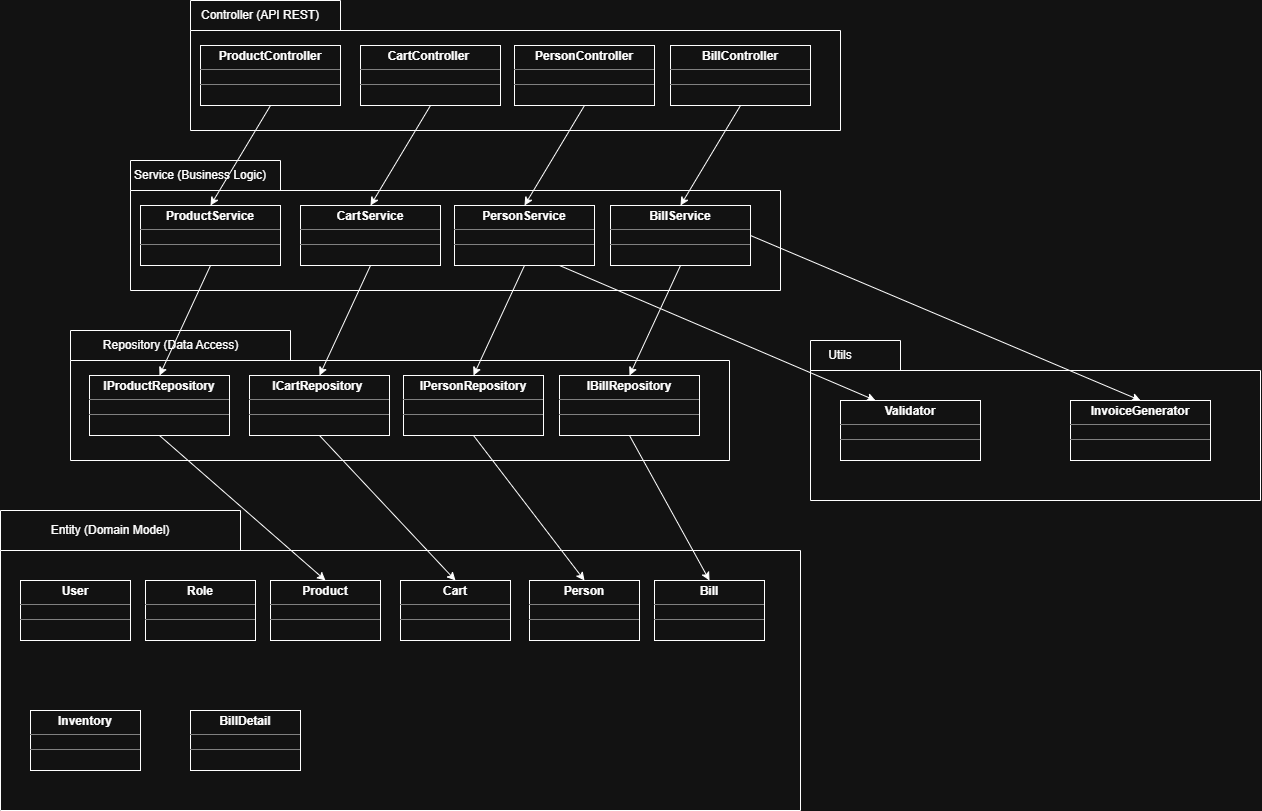

The diagram above was exported from draw.io. Its source (the exported page's mxGraphModel, read from the mxfile embedded in the PNG):
<mxGraphModel dx="1949" dy="1391" grid="1" gridSize="10" guides="1" tooltips="1" connect="1" arrows="1" fold="1" page="1" pageScale="1" pageWidth="827" pageHeight="1169" math="0" shadow="0">
  <root>
    <mxCell id="0" />
    <mxCell id="1" parent="0" />
    <mxCell id="4oSaE_PLC9v2bEgpz3VA-1" parent="1" style="shape=folder;fontStyle=1;spacingTop=10;tabWidth=150;tabHeight=30;tabPosition=left;html=1;whiteSpace=wrap;" value="" vertex="1">
      <mxGeometry height="130" width="650" x="90" y="40" as="geometry" />
    </mxCell>
    <mxCell id="4oSaE_PLC9v2bEgpz3VA-2" parent="1" style="text;html=1;whiteSpace=wrap;strokeColor=none;fillColor=none;align=center;verticalAlign=middle;rounded=0;" value="Controller (API REST)" vertex="1">
      <mxGeometry height="30" width="140" x="90" y="40" as="geometry" />
    </mxCell>
    <mxCell id="4oSaE_PLC9v2bEgpz3VA-3" parent="1" style="verticalAlign=top;align=left;overflow=fill;html=1;whiteSpace=wrap;" value="&lt;p style=&quot;margin:0px;margin-top:4px;text-align:center;&quot;&gt;&lt;b&gt;ProductController&lt;/b&gt;&lt;/p&gt;&lt;hr size=&quot;1&quot; style=&quot;border-style:solid;&quot;&gt;&lt;div style=&quot;height:2px;&quot;&gt;&lt;/div&gt;&lt;hr size=&quot;1&quot; style=&quot;border-style:solid;&quot;&gt;&lt;div style=&quot;height:2px;&quot;&gt;&lt;/div&gt;" vertex="1">
      <mxGeometry height="60" width="140" x="100" y="85" as="geometry" />
    </mxCell>
    <mxCell id="4oSaE_PLC9v2bEgpz3VA-4" parent="1" style="verticalAlign=top;align=left;overflow=fill;html=1;whiteSpace=wrap;" value="&lt;p style=&quot;margin:0px;margin-top:4px;text-align:center;&quot;&gt;&lt;b&gt;CartController&amp;nbsp;&lt;/b&gt;&lt;/p&gt;&lt;hr size=&quot;1&quot; style=&quot;border-style:solid;&quot;&gt;&lt;div style=&quot;height:2px;&quot;&gt;&lt;/div&gt;&lt;hr size=&quot;1&quot; style=&quot;border-style:solid;&quot;&gt;&lt;div style=&quot;height:2px;&quot;&gt;&lt;/div&gt;" vertex="1">
      <mxGeometry height="60" width="140" x="260" y="85" as="geometry" />
    </mxCell>
    <mxCell id="4oSaE_PLC9v2bEgpz3VA-5" parent="1" style="verticalAlign=top;align=left;overflow=fill;html=1;whiteSpace=wrap;" value="&lt;p style=&quot;margin:0px;margin-top:4px;text-align:center;&quot;&gt;&lt;b&gt;PersonController&lt;/b&gt;&lt;/p&gt;&lt;hr size=&quot;1&quot; style=&quot;border-style:solid;&quot;&gt;&lt;div style=&quot;height:2px;&quot;&gt;&lt;/div&gt;&lt;hr size=&quot;1&quot; style=&quot;border-style:solid;&quot;&gt;&lt;div style=&quot;height:2px;&quot;&gt;&lt;/div&gt;" vertex="1">
      <mxGeometry height="60" width="140" x="414" y="85" as="geometry" />
    </mxCell>
    <mxCell id="4oSaE_PLC9v2bEgpz3VA-6" parent="1" style="verticalAlign=top;align=left;overflow=fill;html=1;whiteSpace=wrap;" value="&lt;p style=&quot;margin:0px;margin-top:4px;text-align:center;&quot;&gt;&lt;b&gt;BillController&lt;/b&gt;&lt;/p&gt;&lt;hr size=&quot;1&quot; style=&quot;border-style:solid;&quot;&gt;&lt;div style=&quot;height:2px;&quot;&gt;&lt;/div&gt;&lt;hr size=&quot;1&quot; style=&quot;border-style:solid;&quot;&gt;&lt;div style=&quot;height:2px;&quot;&gt;&lt;/div&gt;" vertex="1">
      <mxGeometry height="60" width="140" x="570" y="85" as="geometry" />
    </mxCell>
    <mxCell id="4oSaE_PLC9v2bEgpz3VA-7" parent="1" style="shape=folder;fontStyle=1;spacingTop=10;tabWidth=150;tabHeight=30;tabPosition=left;html=1;whiteSpace=wrap;" value="" vertex="1">
      <mxGeometry height="130" width="650" x="30" y="200" as="geometry" />
    </mxCell>
    <mxCell id="4oSaE_PLC9v2bEgpz3VA-8" parent="1" style="text;html=1;whiteSpace=wrap;strokeColor=none;fillColor=none;align=center;verticalAlign=middle;rounded=0;" value="Service (Business Logic)" vertex="1">
      <mxGeometry height="30" width="140" x="30" y="200" as="geometry" />
    </mxCell>
    <mxCell id="4oSaE_PLC9v2bEgpz3VA-9" parent="1" style="verticalAlign=top;align=left;overflow=fill;html=1;whiteSpace=wrap;" value="&lt;p style=&quot;margin:0px;margin-top:4px;text-align:center;&quot;&gt;&lt;b&gt;ProductService&lt;/b&gt;&lt;/p&gt;&lt;hr size=&quot;1&quot; style=&quot;border-style:solid;&quot;&gt;&lt;div style=&quot;height:2px;&quot;&gt;&lt;/div&gt;&lt;hr size=&quot;1&quot; style=&quot;border-style:solid;&quot;&gt;&lt;div style=&quot;height:2px;&quot;&gt;&lt;/div&gt;" vertex="1">
      <mxGeometry height="60" width="140" x="40" y="245" as="geometry" />
    </mxCell>
    <mxCell id="4oSaE_PLC9v2bEgpz3VA-10" parent="1" style="verticalAlign=top;align=left;overflow=fill;html=1;whiteSpace=wrap;" value="&lt;p style=&quot;margin:0px;margin-top:4px;text-align:center;&quot;&gt;&lt;b&gt;CartService&lt;/b&gt;&lt;/p&gt;&lt;hr size=&quot;1&quot; style=&quot;border-style:solid;&quot;&gt;&lt;div style=&quot;height:2px;&quot;&gt;&lt;/div&gt;&lt;hr size=&quot;1&quot; style=&quot;border-style:solid;&quot;&gt;&lt;div style=&quot;height:2px;&quot;&gt;&lt;/div&gt;" vertex="1">
      <mxGeometry height="60" width="140" x="200" y="245" as="geometry" />
    </mxCell>
    <mxCell id="4oSaE_PLC9v2bEgpz3VA-11" parent="1" style="verticalAlign=top;align=left;overflow=fill;html=1;whiteSpace=wrap;" value="&lt;p style=&quot;margin:0px;margin-top:4px;text-align:center;&quot;&gt;&lt;b&gt;PersonService&lt;/b&gt;&lt;/p&gt;&lt;hr size=&quot;1&quot; style=&quot;border-style:solid;&quot;&gt;&lt;div style=&quot;height:2px;&quot;&gt;&lt;/div&gt;&lt;hr size=&quot;1&quot; style=&quot;border-style:solid;&quot;&gt;&lt;div style=&quot;height:2px;&quot;&gt;&lt;/div&gt;" vertex="1">
      <mxGeometry height="60" width="140" x="354" y="245" as="geometry" />
    </mxCell>
    <mxCell id="4oSaE_PLC9v2bEgpz3VA-12" parent="1" style="verticalAlign=top;align=left;overflow=fill;html=1;whiteSpace=wrap;" value="&lt;p style=&quot;margin:0px;margin-top:4px;text-align:center;&quot;&gt;&lt;b&gt;BillService&lt;/b&gt;&lt;/p&gt;&lt;hr size=&quot;1&quot; style=&quot;border-style:solid;&quot;&gt;&lt;div style=&quot;height:2px;&quot;&gt;&lt;/div&gt;&lt;hr size=&quot;1&quot; style=&quot;border-style:solid;&quot;&gt;&lt;div style=&quot;height:2px;&quot;&gt;&lt;/div&gt;" vertex="1">
      <mxGeometry height="60" width="140" x="510" y="245" as="geometry" />
    </mxCell>
    <mxCell id="4oSaE_PLC9v2bEgpz3VA-13" parent="1" style="shape=folder;fontStyle=1;spacingTop=10;tabWidth=220;tabHeight=30;tabPosition=left;html=1;whiteSpace=wrap;" value="" vertex="1">
      <mxGeometry height="130" width="659" x="-30" y="370" as="geometry" />
    </mxCell>
    <mxCell id="4oSaE_PLC9v2bEgpz3VA-14" parent="1" style="text;html=1;whiteSpace=wrap;strokeColor=none;fillColor=none;align=center;verticalAlign=middle;rounded=0;" value="Repository (Data Access)" vertex="1">
      <mxGeometry height="30" width="281" x="-70" y="370" as="geometry" />
    </mxCell>
    <mxCell id="4oSaE_PLC9v2bEgpz3VA-15" parent="1" style="verticalAlign=top;align=left;overflow=fill;html=1;whiteSpace=wrap;" value="&lt;p style=&quot;margin:0px;margin-top:4px;text-align:center;&quot;&gt;&lt;b&gt;IProductRepository&lt;/b&gt;&lt;/p&gt;&lt;hr size=&quot;1&quot; style=&quot;border-style:solid;&quot;&gt;&lt;div style=&quot;height:2px;&quot;&gt;&lt;/div&gt;&lt;hr size=&quot;1&quot; style=&quot;border-style:solid;&quot;&gt;&lt;div style=&quot;height:2px;&quot;&gt;&lt;/div&gt;" vertex="1">
      <mxGeometry height="60" width="140" x="-11" y="415" as="geometry" />
    </mxCell>
    <mxCell id="4oSaE_PLC9v2bEgpz3VA-16" parent="1" style="verticalAlign=top;align=left;overflow=fill;html=1;whiteSpace=wrap;" value="&lt;p style=&quot;margin:0px;margin-top:4px;text-align:center;&quot;&gt;&lt;b&gt;ICartRepository&amp;nbsp;&lt;/b&gt;&lt;/p&gt;&lt;hr size=&quot;1&quot; style=&quot;border-style:solid;&quot;&gt;&lt;div style=&quot;height:2px;&quot;&gt;&lt;/div&gt;&lt;hr size=&quot;1&quot; style=&quot;border-style:solid;&quot;&gt;&lt;div style=&quot;height:2px;&quot;&gt;&lt;/div&gt;" vertex="1">
      <mxGeometry height="60" width="140" x="149" y="415" as="geometry" />
    </mxCell>
    <mxCell id="4oSaE_PLC9v2bEgpz3VA-17" parent="1" style="verticalAlign=top;align=left;overflow=fill;html=1;whiteSpace=wrap;" value="&lt;p style=&quot;margin:0px;margin-top:4px;text-align:center;&quot;&gt;&lt;b&gt;IPersonRepository&lt;/b&gt;&lt;/p&gt;&lt;hr size=&quot;1&quot; style=&quot;border-style:solid;&quot;&gt;&lt;div style=&quot;height:2px;&quot;&gt;&lt;/div&gt;&lt;hr size=&quot;1&quot; style=&quot;border-style:solid;&quot;&gt;&lt;div style=&quot;height:2px;&quot;&gt;&lt;/div&gt;" vertex="1">
      <mxGeometry height="60" width="140" x="303" y="415" as="geometry" />
    </mxCell>
    <mxCell id="4oSaE_PLC9v2bEgpz3VA-18" parent="1" style="verticalAlign=top;align=left;overflow=fill;html=1;whiteSpace=wrap;" value="&lt;p style=&quot;margin:0px;margin-top:4px;text-align:center;&quot;&gt;&lt;b&gt;IBillRepository&lt;/b&gt;&lt;/p&gt;&lt;hr size=&quot;1&quot; style=&quot;border-style:solid;&quot;&gt;&lt;div style=&quot;height:2px;&quot;&gt;&lt;/div&gt;&lt;hr size=&quot;1&quot; style=&quot;border-style:solid;&quot;&gt;&lt;div style=&quot;height:2px;&quot;&gt;&lt;/div&gt;" vertex="1">
      <mxGeometry height="60" width="140" x="459" y="415" as="geometry" />
    </mxCell>
    <mxCell id="4oSaE_PLC9v2bEgpz3VA-19" parent="1" style="shape=folder;fontStyle=1;spacingTop=10;tabWidth=90;tabHeight=30;tabPosition=left;html=1;whiteSpace=wrap;" value="" vertex="1">
      <mxGeometry height="160" width="450" x="710" y="380" as="geometry" />
    </mxCell>
    <mxCell id="4oSaE_PLC9v2bEgpz3VA-20" parent="1" style="text;html=1;whiteSpace=wrap;strokeColor=none;fillColor=none;align=center;verticalAlign=middle;rounded=0;" value="Utils" vertex="1">
      <mxGeometry height="30" width="60" x="710" y="380" as="geometry" />
    </mxCell>
    <mxCell id="4oSaE_PLC9v2bEgpz3VA-21" parent="1" style="verticalAlign=top;align=left;overflow=fill;html=1;whiteSpace=wrap;" value="&lt;p style=&quot;margin:0px;margin-top:4px;text-align:center;&quot;&gt;&lt;b&gt;Validator&lt;/b&gt;&lt;/p&gt;&lt;hr size=&quot;1&quot; style=&quot;border-style:solid;&quot;&gt;&lt;div style=&quot;height:2px;&quot;&gt;&lt;/div&gt;&lt;hr size=&quot;1&quot; style=&quot;border-style:solid;&quot;&gt;&lt;div style=&quot;height:2px;&quot;&gt;&lt;/div&gt;" vertex="1">
      <mxGeometry height="60" width="140" x="740" y="440" as="geometry" />
    </mxCell>
    <mxCell id="4oSaE_PLC9v2bEgpz3VA-22" parent="1" style="verticalAlign=top;align=left;overflow=fill;html=1;whiteSpace=wrap;" value="&lt;p style=&quot;margin:0px;margin-top:4px;text-align:center;&quot;&gt;&lt;b&gt;InvoiceGenerator&lt;/b&gt;&lt;/p&gt;&lt;hr size=&quot;1&quot; style=&quot;border-style:solid;&quot;&gt;&lt;div style=&quot;height:2px;&quot;&gt;&lt;/div&gt;&lt;hr size=&quot;1&quot; style=&quot;border-style:solid;&quot;&gt;&lt;div style=&quot;height:2px;&quot;&gt;&lt;/div&gt;" vertex="1">
      <mxGeometry height="60" width="140" x="970" y="440" as="geometry" />
    </mxCell>
    <mxCell id="4oSaE_PLC9v2bEgpz3VA-23" edge="1" parent="1" source="4oSaE_PLC9v2bEgpz3VA-3" style="endArrow=classic;html=1;rounded=0;exitX=0.5;exitY=1;exitDx=0;exitDy=0;entryX=0.5;entryY=0;entryDx=0;entryDy=0;" target="4oSaE_PLC9v2bEgpz3VA-9" value="">
      <mxGeometry height="50" relative="1" width="50" as="geometry">
        <mxPoint x="220" y="320" as="sourcePoint" />
        <mxPoint x="270" y="270" as="targetPoint" />
      </mxGeometry>
    </mxCell>
    <mxCell id="4oSaE_PLC9v2bEgpz3VA-24" edge="1" parent="1" source="4oSaE_PLC9v2bEgpz3VA-4" style="endArrow=classic;html=1;rounded=0;exitX=0.5;exitY=1;exitDx=0;exitDy=0;entryX=0.5;entryY=0;entryDx=0;entryDy=0;" target="4oSaE_PLC9v2bEgpz3VA-10" value="">
      <mxGeometry height="50" relative="1" width="50" as="geometry">
        <mxPoint x="220" y="320" as="sourcePoint" />
        <mxPoint x="270" y="270" as="targetPoint" />
      </mxGeometry>
    </mxCell>
    <mxCell id="4oSaE_PLC9v2bEgpz3VA-25" edge="1" parent="1" source="4oSaE_PLC9v2bEgpz3VA-5" style="endArrow=classic;html=1;rounded=0;exitX=0.5;exitY=1;exitDx=0;exitDy=0;entryX=0.5;entryY=0;entryDx=0;entryDy=0;" target="4oSaE_PLC9v2bEgpz3VA-11" value="">
      <mxGeometry height="50" relative="1" width="50" as="geometry">
        <mxPoint x="220" y="320" as="sourcePoint" />
        <mxPoint x="270" y="270" as="targetPoint" />
      </mxGeometry>
    </mxCell>
    <mxCell id="4oSaE_PLC9v2bEgpz3VA-26" edge="1" parent="1" source="4oSaE_PLC9v2bEgpz3VA-6" style="endArrow=classic;html=1;rounded=0;exitX=0.5;exitY=1;exitDx=0;exitDy=0;entryX=0.5;entryY=0;entryDx=0;entryDy=0;" target="4oSaE_PLC9v2bEgpz3VA-12" value="">
      <mxGeometry height="50" relative="1" width="50" as="geometry">
        <mxPoint x="390" y="320" as="sourcePoint" />
        <mxPoint x="440" y="270" as="targetPoint" />
      </mxGeometry>
    </mxCell>
    <mxCell id="4oSaE_PLC9v2bEgpz3VA-27" edge="1" parent="1" source="4oSaE_PLC9v2bEgpz3VA-9" style="endArrow=classic;html=1;rounded=0;exitX=0.5;exitY=1;exitDx=0;exitDy=0;entryX=0.5;entryY=0;entryDx=0;entryDy=0;" target="4oSaE_PLC9v2bEgpz3VA-15" value="">
      <mxGeometry height="50" relative="1" width="50" as="geometry">
        <mxPoint x="180" y="320" as="sourcePoint" />
        <mxPoint x="230" y="270" as="targetPoint" />
      </mxGeometry>
    </mxCell>
    <mxCell id="4oSaE_PLC9v2bEgpz3VA-28" edge="1" parent="1" source="4oSaE_PLC9v2bEgpz3VA-10" style="endArrow=classic;html=1;rounded=0;exitX=0.5;exitY=1;exitDx=0;exitDy=0;entryX=0.5;entryY=0;entryDx=0;entryDy=0;" target="4oSaE_PLC9v2bEgpz3VA-16" value="">
      <mxGeometry height="50" relative="1" width="50" as="geometry">
        <mxPoint x="180" y="320" as="sourcePoint" />
        <mxPoint x="230" y="270" as="targetPoint" />
      </mxGeometry>
    </mxCell>
    <mxCell id="4oSaE_PLC9v2bEgpz3VA-29" edge="1" parent="1" source="4oSaE_PLC9v2bEgpz3VA-11" style="endArrow=classic;html=1;rounded=0;exitX=0.5;exitY=1;exitDx=0;exitDy=0;entryX=0.5;entryY=0;entryDx=0;entryDy=0;" target="4oSaE_PLC9v2bEgpz3VA-17" value="">
      <mxGeometry height="50" relative="1" width="50" as="geometry">
        <mxPoint x="180" y="320" as="sourcePoint" />
        <mxPoint x="230" y="270" as="targetPoint" />
      </mxGeometry>
    </mxCell>
    <mxCell id="4oSaE_PLC9v2bEgpz3VA-30" edge="1" parent="1" source="4oSaE_PLC9v2bEgpz3VA-11" style="endArrow=classic;html=1;rounded=0;exitX=0.75;exitY=1;exitDx=0;exitDy=0;entryX=0.25;entryY=0;entryDx=0;entryDy=0;" target="4oSaE_PLC9v2bEgpz3VA-21" value="">
      <mxGeometry height="50" relative="1" width="50" as="geometry">
        <mxPoint x="410" y="320" as="sourcePoint" />
        <mxPoint x="460" y="270" as="targetPoint" />
      </mxGeometry>
    </mxCell>
    <mxCell id="4oSaE_PLC9v2bEgpz3VA-31" edge="1" parent="1" source="4oSaE_PLC9v2bEgpz3VA-12" style="endArrow=classic;html=1;rounded=0;exitX=0.5;exitY=1;exitDx=0;exitDy=0;entryX=0.5;entryY=0;entryDx=0;entryDy=0;" target="4oSaE_PLC9v2bEgpz3VA-18" value="">
      <mxGeometry height="50" relative="1" width="50" as="geometry">
        <mxPoint x="510" y="330" as="sourcePoint" />
        <mxPoint x="560" y="280" as="targetPoint" />
      </mxGeometry>
    </mxCell>
    <mxCell id="4oSaE_PLC9v2bEgpz3VA-32" edge="1" parent="1" source="4oSaE_PLC9v2bEgpz3VA-12" style="endArrow=classic;html=1;rounded=0;exitX=1;exitY=0.5;exitDx=0;exitDy=0;entryX=0.5;entryY=0;entryDx=0;entryDy=0;" target="4oSaE_PLC9v2bEgpz3VA-22" value="">
      <mxGeometry height="50" relative="1" width="50" as="geometry">
        <mxPoint x="680" y="330" as="sourcePoint" />
        <mxPoint x="730" y="280" as="targetPoint" />
      </mxGeometry>
    </mxCell>
    <mxCell id="4oSaE_PLC9v2bEgpz3VA-33" parent="1" style="shape=folder;fontStyle=1;spacingTop=10;tabWidth=240;tabHeight=40;tabPosition=left;html=1;whiteSpace=wrap;" value="" vertex="1">
      <mxGeometry height="300" width="800" x="-100" y="550" as="geometry" />
    </mxCell>
    <mxCell id="4oSaE_PLC9v2bEgpz3VA-34" parent="1" style="text;html=1;whiteSpace=wrap;strokeColor=none;fillColor=none;align=center;verticalAlign=middle;rounded=0;" value="Entity (Domain Model)" vertex="1">
      <mxGeometry height="30" width="220" x="-100" y="555" as="geometry" />
    </mxCell>
    <mxCell id="4oSaE_PLC9v2bEgpz3VA-35" parent="1" style="verticalAlign=top;align=left;overflow=fill;html=1;whiteSpace=wrap;" value="&lt;p style=&quot;margin:0px;margin-top:4px;text-align:center;&quot;&gt;&lt;b&gt;User&lt;/b&gt;&lt;/p&gt;&lt;hr size=&quot;1&quot; style=&quot;border-style:solid;&quot;&gt;&lt;div style=&quot;height:2px;&quot;&gt;&lt;/div&gt;&lt;hr size=&quot;1&quot; style=&quot;border-style:solid;&quot;&gt;&lt;div style=&quot;height:2px;&quot;&gt;&lt;/div&gt;" vertex="1">
      <mxGeometry height="60" width="110" x="-80" y="620" as="geometry" />
    </mxCell>
    <mxCell id="4oSaE_PLC9v2bEgpz3VA-36" parent="1" style="verticalAlign=top;align=left;overflow=fill;html=1;whiteSpace=wrap;" value="&lt;p style=&quot;margin:0px;margin-top:4px;text-align:center;&quot;&gt;&lt;b&gt;Role&lt;/b&gt;&lt;/p&gt;&lt;hr size=&quot;1&quot; style=&quot;border-style:solid;&quot;&gt;&lt;div style=&quot;height:2px;&quot;&gt;&lt;/div&gt;&lt;hr size=&quot;1&quot; style=&quot;border-style:solid;&quot;&gt;&lt;div style=&quot;height:2px;&quot;&gt;&lt;/div&gt;" vertex="1">
      <mxGeometry height="60" width="110" x="45" y="620" as="geometry" />
    </mxCell>
    <mxCell id="4oSaE_PLC9v2bEgpz3VA-37" parent="1" style="verticalAlign=top;align=left;overflow=fill;html=1;whiteSpace=wrap;" value="&lt;p style=&quot;margin:0px;margin-top:4px;text-align:center;&quot;&gt;&lt;b&gt;Product&lt;/b&gt;&lt;/p&gt;&lt;hr size=&quot;1&quot; style=&quot;border-style:solid;&quot;&gt;&lt;div style=&quot;height:2px;&quot;&gt;&lt;/div&gt;&lt;hr size=&quot;1&quot; style=&quot;border-style:solid;&quot;&gt;&lt;div style=&quot;height:2px;&quot;&gt;&lt;/div&gt;" vertex="1">
      <mxGeometry height="60" width="110" x="170" y="620" as="geometry" />
    </mxCell>
    <mxCell id="4oSaE_PLC9v2bEgpz3VA-38" parent="1" style="verticalAlign=top;align=left;overflow=fill;html=1;whiteSpace=wrap;" value="&lt;p style=&quot;margin:0px;margin-top:4px;text-align:center;&quot;&gt;&lt;b&gt;Cart&lt;/b&gt;&lt;/p&gt;&lt;hr size=&quot;1&quot; style=&quot;border-style:solid;&quot;&gt;&lt;div style=&quot;height:2px;&quot;&gt;&lt;/div&gt;&lt;hr size=&quot;1&quot; style=&quot;border-style:solid;&quot;&gt;&lt;div style=&quot;height:2px;&quot;&gt;&lt;/div&gt;" vertex="1">
      <mxGeometry height="60" width="110" x="300" y="620" as="geometry" />
    </mxCell>
    <mxCell id="4oSaE_PLC9v2bEgpz3VA-39" parent="1" style="verticalAlign=top;align=left;overflow=fill;html=1;whiteSpace=wrap;" value="&lt;p style=&quot;margin:0px;margin-top:4px;text-align:center;&quot;&gt;&lt;b&gt;Person&lt;/b&gt;&lt;/p&gt;&lt;hr size=&quot;1&quot; style=&quot;border-style:solid;&quot;&gt;&lt;div style=&quot;height:2px;&quot;&gt;&lt;/div&gt;&lt;hr size=&quot;1&quot; style=&quot;border-style:solid;&quot;&gt;&lt;div style=&quot;height:2px;&quot;&gt;&lt;/div&gt;" vertex="1">
      <mxGeometry height="60" width="110" x="429" y="620" as="geometry" />
    </mxCell>
    <mxCell id="4oSaE_PLC9v2bEgpz3VA-40" parent="1" style="verticalAlign=top;align=left;overflow=fill;html=1;whiteSpace=wrap;" value="&lt;p style=&quot;margin:0px;margin-top:4px;text-align:center;&quot;&gt;&lt;b&gt;Bill&lt;/b&gt;&lt;/p&gt;&lt;hr size=&quot;1&quot; style=&quot;border-style:solid;&quot;&gt;&lt;div style=&quot;height:2px;&quot;&gt;&lt;/div&gt;&lt;hr size=&quot;1&quot; style=&quot;border-style:solid;&quot;&gt;&lt;div style=&quot;height:2px;&quot;&gt;&lt;/div&gt;" vertex="1">
      <mxGeometry height="60" width="110" x="554" y="620" as="geometry" />
    </mxCell>
    <mxCell id="4oSaE_PLC9v2bEgpz3VA-41" parent="1" style="verticalAlign=top;align=left;overflow=fill;html=1;whiteSpace=wrap;" value="&lt;p style=&quot;margin:0px;margin-top:4px;text-align:center;&quot;&gt;&lt;b&gt;Inventory&lt;/b&gt;&lt;/p&gt;&lt;hr size=&quot;1&quot; style=&quot;border-style:solid;&quot;&gt;&lt;div style=&quot;height:2px;&quot;&gt;&lt;/div&gt;&lt;hr size=&quot;1&quot; style=&quot;border-style:solid;&quot;&gt;&lt;div style=&quot;height:2px;&quot;&gt;&lt;/div&gt;" vertex="1">
      <mxGeometry height="60" width="110" x="-70" y="750" as="geometry" />
    </mxCell>
    <mxCell id="4oSaE_PLC9v2bEgpz3VA-42" parent="1" style="verticalAlign=top;align=left;overflow=fill;html=1;whiteSpace=wrap;" value="&lt;p style=&quot;margin:0px;margin-top:4px;text-align:center;&quot;&gt;&lt;b&gt;BillDetail&lt;/b&gt;&lt;/p&gt;&lt;hr size=&quot;1&quot; style=&quot;border-style:solid;&quot;&gt;&lt;div style=&quot;height:2px;&quot;&gt;&lt;/div&gt;&lt;hr size=&quot;1&quot; style=&quot;border-style:solid;&quot;&gt;&lt;div style=&quot;height:2px;&quot;&gt;&lt;/div&gt;" vertex="1">
      <mxGeometry height="60" width="110" x="90" y="750" as="geometry" />
    </mxCell>
    <mxCell id="4oSaE_PLC9v2bEgpz3VA-43" edge="1" parent="1" source="4oSaE_PLC9v2bEgpz3VA-15" style="endArrow=classic;html=1;rounded=0;exitX=0.5;exitY=1;exitDx=0;exitDy=0;entryX=0.5;entryY=0;entryDx=0;entryDy=0;" target="4oSaE_PLC9v2bEgpz3VA-37" value="">
      <mxGeometry height="50" relative="1" width="50" as="geometry">
        <mxPoint x="230" y="660" as="sourcePoint" />
        <mxPoint x="280" y="610" as="targetPoint" />
      </mxGeometry>
    </mxCell>
    <mxCell id="4oSaE_PLC9v2bEgpz3VA-44" edge="1" parent="1" source="4oSaE_PLC9v2bEgpz3VA-16" style="endArrow=classic;html=1;rounded=0;exitX=0.5;exitY=1;exitDx=0;exitDy=0;entryX=0.5;entryY=0;entryDx=0;entryDy=0;" target="4oSaE_PLC9v2bEgpz3VA-38" value="">
      <mxGeometry height="50" relative="1" width="50" as="geometry">
        <mxPoint x="230" y="660" as="sourcePoint" />
        <mxPoint x="280" y="610" as="targetPoint" />
      </mxGeometry>
    </mxCell>
    <mxCell id="4oSaE_PLC9v2bEgpz3VA-45" edge="1" parent="1" source="4oSaE_PLC9v2bEgpz3VA-17" style="endArrow=classic;html=1;rounded=0;exitX=0.5;exitY=1;exitDx=0;exitDy=0;entryX=0.5;entryY=0;entryDx=0;entryDy=0;" target="4oSaE_PLC9v2bEgpz3VA-39" value="">
      <mxGeometry height="50" relative="1" width="50" as="geometry">
        <mxPoint x="230" y="660" as="sourcePoint" />
        <mxPoint x="280" y="610" as="targetPoint" />
      </mxGeometry>
    </mxCell>
    <mxCell id="4oSaE_PLC9v2bEgpz3VA-46" edge="1" parent="1" source="4oSaE_PLC9v2bEgpz3VA-18" style="endArrow=classic;html=1;rounded=0;exitX=0.5;exitY=1;exitDx=0;exitDy=0;entryX=0.5;entryY=0;entryDx=0;entryDy=0;" target="4oSaE_PLC9v2bEgpz3VA-40" value="">
      <mxGeometry height="50" relative="1" width="50" as="geometry">
        <mxPoint x="460" y="660" as="sourcePoint" />
        <mxPoint x="510" y="610" as="targetPoint" />
      </mxGeometry>
    </mxCell>
  </root>
</mxGraphModel>